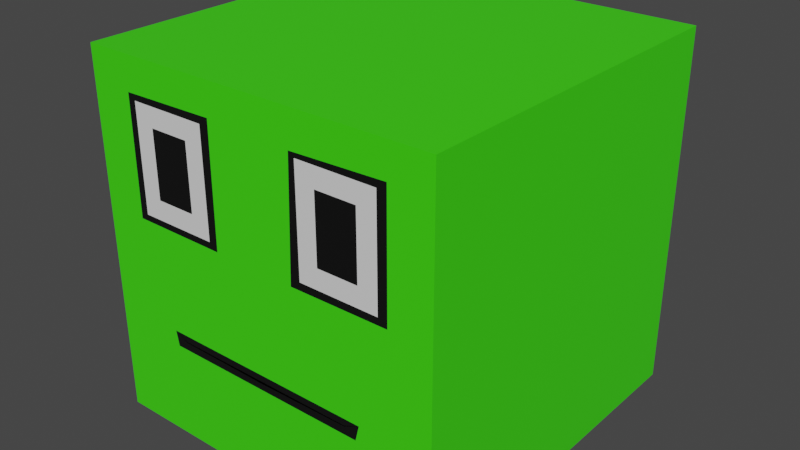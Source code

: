 # Source: 20201212_shapekey_sample.blend  (saved by Blender 2.92.15; exported with 4.5.12 LTS)
import bpy
from mathutils import Matrix  # noqa: F401  (used for matrix-valued properties, if any)

bpy.ops.wm.read_factory_settings(use_empty=True)
scene = bpy.context.scene
scene.name = 'Scene'

# ---- collections
col_collection = bpy.data.collections.new('Collection'); scene.collection.children.link(col_collection)

# ---- materials (node trees are filled in below, after node groups)
mat_material = bpy.data.materials.new('Material')
mat_material.alpha_threshold = 0.0
mat_material.use_transparent_shadow = False
mat_material.line_color = (0.0, 0.0, 0.0, 1.0)
mat_material_001 = bpy.data.materials.new('Material.001')
mat_material_001.use_transparent_shadow = False
mat_material_002 = bpy.data.materials.new('Material.002')
mat_material_002.use_transparent_shadow = False
mat_material_003 = bpy.data.materials.new('Material.003')
mat_material_003.use_transparent_shadow = False

# ---- material node trees
mat_material.use_nodes = True; mat_material.node_tree.nodes.clear()
_N = mat_material.node_tree.nodes; _L = mat_material.node_tree.links
n0 = _N.new('ShaderNodeOutputMaterial'); n0.name = 'Material Output'; n0.location = (300, 300)
n1 = _N.new('ShaderNodeBsdfPrincipled'); n1.name = 'Principled BSDF'; n1.location = (10, 300)
n1.distribution = 'GGX'
n1.subsurface_method = 'BURLEY'
n1.inputs[0].default_value = (0.05079, 0.8, 0.005038, 1.0)
n1.inputs[2].default_value = 0.4
n1.inputs[3].default_value = 1.45
n1.inputs[27].default_value = (0.0, 0.0, 0.0, 1.0)
n1.inputs[28].default_value = 1.0
_L.new(n1.outputs[0], n0.inputs[0])
n0.is_active_output = True
mat_material_001.use_nodes = True; mat_material_001.node_tree.nodes.clear()
_N = mat_material_001.node_tree.nodes; _L = mat_material_001.node_tree.links
n0 = _N.new('ShaderNodeBsdfPrincipled'); n0.name = 'Principled BSDF'; n0.location = (10, 300)
n0.distribution = 'GGX'
n0.subsurface_method = 'BURLEY'
n0.inputs[3].default_value = 1.45
n0.inputs[27].default_value = (0.0, 0.0, 0.0, 1.0)
n0.inputs[28].default_value = 1.0
n1 = _N.new('ShaderNodeOutputMaterial'); n1.name = 'Material Output'; n1.location = (300, 300)
_L.new(n0.outputs[0], n1.inputs[0])
n1.is_active_output = True
mat_material_002.use_nodes = True; mat_material_002.node_tree.nodes.clear()
_N = mat_material_002.node_tree.nodes; _L = mat_material_002.node_tree.links
n0 = _N.new('ShaderNodeBsdfPrincipled'); n0.name = 'Principled BSDF'; n0.location = (10, 300)
n0.distribution = 'GGX'
n0.subsurface_method = 'BURLEY'
n0.inputs[0].default_value = (0.002579, 0.002579, 0.002579, 1.0)
n0.inputs[3].default_value = 1.45
n0.inputs[27].default_value = (0.0, 0.0, 0.0, 1.0)
n0.inputs[28].default_value = 1.0
n1 = _N.new('ShaderNodeOutputMaterial'); n1.name = 'Material Output'; n1.location = (300, 300)
_L.new(n0.outputs[0], n1.inputs[0])
n1.is_active_output = True
mat_material_003.use_nodes = True; mat_material_003.node_tree.nodes.clear()
_N = mat_material_003.node_tree.nodes; _L = mat_material_003.node_tree.links
n0 = _N.new('ShaderNodeBsdfPrincipled'); n0.name = 'Principled BSDF'; n0.location = (10, 300)
n0.distribution = 'GGX'
n0.subsurface_method = 'BURLEY'
n0.inputs[0].default_value = (0.8, 0.004627, 0.01467, 1.0)
n0.inputs[3].default_value = 1.45
n0.inputs[27].default_value = (0.0, 0.0, 0.0, 1.0)
n0.inputs[28].default_value = 1.0
n1 = _N.new('ShaderNodeOutputMaterial'); n1.name = 'Material Output'; n1.location = (300, 300)
_L.new(n0.outputs[0], n1.inputs[0])
n1.is_active_output = True

# ---- world
world_world = bpy.data.worlds.new('World'); scene.world = world_world
world_world.use_nodes = True; world_world.node_tree.nodes.clear()
_N = world_world.node_tree.nodes; _L = world_world.node_tree.links
n0 = _N.new('ShaderNodeOutputWorld'); n0.name = 'World Output'; n0.location = (300, 300)
n1 = _N.new('ShaderNodeBackground'); n1.name = 'Background'; n1.location = (10, 300)
n1.inputs[0].default_value = (0.05088, 0.05088, 0.05088, 1.0)
_L.new(n1.outputs[0], n0.inputs[0])
n0.is_active_output = True
world_world.color = (0.05088, 0.05088, 0.05088)
world_world.use_sun_shadow = False
world_world.sun_shadow_jitter_overblur = 0.0

# ---- meshes
me_cube = bpy.data.meshes.new('Cube')
me_cube.from_pydata([(1.0, 1.0, 1.0), (1.0, 1.0, -1.0), (0.6112, -1.0, 0.6797), (0.5154, -1.0, -0.4193), (1.0, 1.0, 0.0), (0.5154, -1.0, -0.4231), (0.6112, -1.0, 0.3203), (1.0, -1.0, -1.0), (0.0, -1.0, -0.4309), (1.0, -1.0, 1.0), (1.0, -1.0, 0.0), (0.3888, -1.0, 0.6797), (0.3888, -1.0, 0.3203), (0.2826, -1.0, 0.7859), (0.2826, -1.0, 0.2141), (0.7174, -1.0, 0.7859), (0.7174, -1.0, 0.2141), (-1.0, 1.0, 1.0), (-1.0, 1.0, -1.0), (-0.6112, -1.0, 0.6797), (-0.5154, -1.0, -0.4193), (0.0, 1.0, -1.0), (0.0, -1.0, 1.0), (0.0, -1.0, -1.0), (0.0, 1.0, 1.0), (-1.0, 1.0, 0.0), (-0.5154, -1.0, -0.4231), (0.0, -1.0, 0.0), (0.0, 1.0, 0.0), (-0.6112, -1.0, 0.3203), (-1.0, -1.0, -1.0), (0.0, -1.0, -0.3827), (1.0, 0.0, 1.0), (0.6031, -1.0, -0.3814), (0.0, -1.0, -0.4193), (-1.0, -1.0, 1.0), (-1.0, -1.0, 0.0), (-0.3888, -1.0, 0.6797), (-0.3888, -1.0, 0.3203), (-0.2826, -1.0, 0.7859), (-0.2826, -1.0, 0.2141), (-0.7174, -1.0, 0.7859), (-0.7174, -1.0, 0.2141), (1.0, 0.0, -1.0), (0.0, 0.0, 1.0), (0.0, 0.0, -1.0), (1.0, 0.0, 0.0), (-1.0, 0.0, 1.0), (-1.0, 0.0, -1.0), (-1.0, 0.0, 0.0), (-0.5824, -1.0, -0.467), (0.0, -1.0, -0.467), (-0.5975, -1.0, -0.384), (0.5825, -1.0, -0.467), (-0.7627, -1.0, 0.1798), (-0.7593, -1.0, 0.8176), (-0.2294, -1.0, 0.8262), (-0.2347, -1.0, 0.1778), (0.7677, -1.0, 0.176), (0.7691, -1.0, 0.825), (0.2508, -1.0, 0.81), (0.2279, -1.0, 0.1726)], [], [(45, 43, 7, 23), (46, 32, 9, 10), (28, 24, 0, 4), (32, 44, 22, 9), (6, 2, 11, 12), (3, 5, 8, 34), (21, 28, 4, 1), (43, 46, 10, 7), (5, 3, 53, 33), (3, 34, 51, 53), (8, 5, 33, 31), (50, 52, 36, 30), (52, 31, 27, 36), (13, 15, 59, 60), (15, 16, 58, 59), (14, 13, 60, 61), (16, 14, 61, 58), (12, 11, 13, 14), (11, 2, 15, 13), (2, 6, 16, 15), (6, 12, 14, 16), (45, 23, 30, 48), (49, 36, 35, 47), (28, 25, 17, 24), (47, 35, 22, 44), (29, 38, 37, 19), (20, 34, 8, 26), (21, 18, 25, 28), (48, 30, 36, 49), (26, 52, 50, 20), (20, 50, 51, 34), (18, 48, 49, 25), (8, 31, 52, 26), (33, 53, 7, 10), (39, 56, 55, 41), (41, 55, 54, 42), (40, 57, 56, 39), (42, 54, 57, 40), (38, 40, 39, 37), (37, 39, 41, 19), (19, 41, 42, 29), (29, 42, 40, 38), (17, 47, 44, 24), (25, 49, 47, 17), (21, 45, 48, 18), (1, 4, 46, 43), (0, 24, 44, 32), (4, 0, 32, 46), (21, 1, 43, 45), (53, 51, 23, 7), (51, 50, 30, 23), (31, 33, 10, 27), (57, 54, 36, 27), (55, 56, 22, 35), (54, 55, 35, 36), (56, 57, 27, 22), (61, 60, 22, 27), (58, 61, 27, 10), (60, 59, 9, 22), (59, 58, 10, 9)])
me_cube.polygons.foreach_set('material_index', [0, 0, 0, 0, 2, 3, 0, 0, 2, 2, 2, 0, 0, 2, 2, 2, 2, 1, 1, 1, 1, 0, 0, 0, 0, 2, 3, 0, 0, 2, 2, 0, 2, 0, 2, 2, 2, 2, 1, 1, 1, 1, 0, 0, 0, 0, 0, 0, 0, 0, 0, 0, 0, 0, 0, 0, 0, 0, 0, 0])
_uv = me_cube.uv_layers.new(name='UVMap')
_uv.uv.foreach_set('vector', [0.3711, 0.3814, 0.3701, 0.2577, 0.4936, 0.2561, 0.4959, 0.3808, 0.6169, 0.1284, 0.7436, 0.1267, 0.7454, 0.2535, 0.618, 0.2543, 0.1241, 0.3826, 0.0007428, 0.3833, 8.712e-05, 0.2599, 0.1234, 0.2593, 0.8727, 0.2533, 0.8727, 0.3805, 0.7459, 0.3805, 0.7454, 0.2535, 0.6594, 0.3035, 0.705, 0.3032, 0.7051, 0.3314, 0.6597, 0.3317, 0.5375, 0.3157, 0.5896, 0.3151, 0.5855, 0.3792, 0.5395, 0.3806, 0.2475, 0.382, 0.1241, 0.3826, 0.1234, 0.2593, 0.2468, 0.2586, 0.4912, 0.1305, 0.6169, 0.1284, 0.618, 0.2543, 0.4936, 0.2561, 0.5896, 0.3151, 0.5375, 0.3157, 0.5314, 0.3074, 0.5947, 0.3041, 0.5375, 0.3157, 0.5395, 0.3806, 0.5335, 0.3807, 0.5314, 0.3074, 0.5855, 0.3792, 0.5896, 0.3151, 0.5947, 0.3041, 0.5925, 0.3796, 0.5322, 0.4537, 0.5949, 0.456, 0.6187, 0.5065, 0.4947, 0.5052, 0.5949, 0.456, 0.5946, 0.3806, 0.6199, 0.3809, 0.6187, 0.5065, 0.7186, 0.3448, 0.7184, 0.2896, 0.7233, 0.283, 0.7217, 0.3488, 0.7184, 0.2896, 0.6458, 0.2901, 0.6408, 0.2838, 0.7233, 0.283, 0.6464, 0.3452, 0.7186, 0.3448, 0.7217, 0.3488, 0.6412, 0.3521, 0.6458, 0.2901, 0.6464, 0.3452, 0.6412, 0.3521, 0.6408, 0.2838, 0.6597, 0.3317, 0.7051, 0.3314, 0.7186, 0.3448, 0.6464, 0.3452, 0.7051, 0.3314, 0.705, 0.3032, 0.7184, 0.2896, 0.7186, 0.3448, 0.705, 0.3032, 0.6594, 0.3035, 0.6458, 0.2901, 0.7184, 0.2896, 0.6594, 0.3035, 0.6597, 0.3317, 0.6464, 0.3452, 0.6458, 0.2901, 0.3711, 0.3814, 0.4959, 0.3808, 0.4947, 0.5052, 0.3714, 0.5049, 0.6178, 0.6319, 0.6187, 0.5065, 0.7453, 0.5074, 0.7437, 0.6334, 0.1241, 0.3826, 0.1247, 0.506, 0.001377, 0.5066, 0.0007428, 0.3833, 0.8725, 0.5077, 0.7453, 0.5074, 0.7459, 0.3805, 0.8727, 0.3805, 0.6596, 0.4577, 0.6597, 0.4297, 0.7051, 0.4298, 0.705, 0.4579, 0.5382, 0.4454, 0.5395, 0.3806, 0.5882, 0.3806, 0.5901, 0.4457, 0.2475, 0.382, 0.248, 0.5053, 0.1247, 0.506, 0.1241, 0.3826, 0.4928, 0.6301, 0.4947, 0.5052, 0.6187, 0.5065, 0.6178, 0.6319, 0.5901, 0.4457, 0.5949, 0.456, 0.5322, 0.4537, 0.5382, 0.4454, 0.5382, 0.4454, 0.5322, 0.4537, 0.5335, 0.3807, 0.5395, 0.3806, 0.4908, 0.7554, 0.4928, 0.6301, 0.6178, 0.6319, 0.6161, 0.7574, 0.5882, 0.3806, 0.5946, 0.3806, 0.5949, 0.456, 0.5901, 0.4457, 0.5947, 0.3041, 0.5314, 0.3074, 0.4936, 0.2561, 0.618, 0.2543, 0.7186, 0.4164, 0.7237, 0.4096, 0.7224, 0.4768, 0.7184, 0.4714, 0.7184, 0.4714, 0.7224, 0.4768, 0.6417, 0.4767, 0.6461, 0.471, 0.6464, 0.4163, 0.6419, 0.4103, 0.7237, 0.4096, 0.7186, 0.4164, 0.6461, 0.471, 0.6417, 0.4767, 0.6419, 0.4103, 0.6464, 0.4163, 0.6597, 0.4297, 0.6464, 0.4163, 0.7186, 0.4164, 0.7051, 0.4298, 0.7051, 0.4298, 0.7186, 0.4164, 0.7184, 0.4714, 0.705, 0.4579, 0.705, 0.4579, 0.7184, 0.4714, 0.6461, 0.471, 0.6596, 0.4577, 0.6596, 0.4577, 0.6461, 0.471, 0.6464, 0.4163, 0.6597, 0.4297, 0.9998, 0.5078, 0.8725, 0.5077, 0.8727, 0.3805, 0.9999, 0.3806, 0.6161, 0.7574, 0.6178, 0.6319, 0.7437, 0.6334, 0.742, 0.7591, 0.2475, 0.382, 0.3711, 0.3814, 0.3714, 0.5049, 0.248, 0.5053, 0.4889, 0.004431, 0.6149, 0.002121, 0.6169, 0.1284, 0.4912, 0.1305, 0.9999, 0.2533, 0.9999, 0.3806, 0.8727, 0.3805, 0.8727, 0.2533, 0.6149, 0.002121, 0.7416, 8.712e-05, 0.7436, 0.1267, 0.6169, 0.1284, 0.2475, 0.382, 0.2468, 0.2586, 0.3701, 0.2577, 0.3711, 0.3814, 0.5314, 0.3074, 0.5335, 0.3807, 0.4959, 0.3808, 0.4936, 0.2561, 0.5335, 0.3807, 0.5322, 0.4537, 0.4947, 0.5052, 0.4959, 0.3808, 0.5925, 0.3796, 0.5947, 0.3041, 0.618, 0.2543, 0.6199, 0.3809, 0.6419, 0.4103, 0.6417, 0.4767, 0.6187, 0.5065, 0.6199, 0.3809, 0.7224, 0.4768, 0.7237, 0.4096, 0.7459, 0.3805, 0.7453, 0.5074, 0.6417, 0.4767, 0.7224, 0.4768, 0.7453, 0.5074, 0.6187, 0.5065, 0.7237, 0.4096, 0.6419, 0.4103, 0.6199, 0.3809, 0.7459, 0.3805, 0.6412, 0.3521, 0.7217, 0.3488, 0.7459, 0.3805, 0.6199, 0.3809, 0.6408, 0.2838, 0.6412, 0.3521, 0.6199, 0.3809, 0.618, 0.2543, 0.7217, 0.3488, 0.7233, 0.283, 0.7454, 0.2535, 0.7459, 0.3805, 0.7233, 0.283, 0.6408, 0.2838, 0.618, 0.2543, 0.7454, 0.2535])
me_cube.materials.append(mat_material)
me_cube.materials.append(mat_material_001)
me_cube.materials.append(mat_material_002)
me_cube.materials.append(mat_material_003)
me_cube.use_remesh_preserve_volume = False
me_cube.use_remesh_preserve_attributes = False
me_cube.use_mirror_vertex_groups = False
me_cube.update()

# ---- objects
ob_cube = bpy.data.objects.new('Cube', me_cube)

# ---- transforms, parenting, visibility, modifiers, constraints
ob_cube.location = (0.0, 0.0, 0.0)
ob_cube.lock_rotations_4d = False
ob_cube.empty_display_type = 'ARROWS'
ob_cube.lineart.crease_threshold = 0.0

# ---- collection membership
col_collection.objects.link(ob_cube)

# ---- scene / render settings (as saved in the file)
scene.frame_start = 1; scene.frame_end = 24; scene.frame_set(22)
scene.render.engine = 'BLENDER_EEVEE_NEXT'
scene.cycles.use_denoising = False
scene.cycles.samples = 128
scene.cycles.sampling_pattern = 'TABULATED_SOBOL'
scene.cycles.use_adaptive_sampling = False
scene.cycles.use_light_tree = False
scene.view_settings.view_transform = 'Filmic'
bpy.context.view_layer.update()

# ---- added for rendering (the .blend has no active camera and no usable light): camera, sun
cam_auto = bpy.data.cameras.new('AutoCamera')
cam_auto.lens = 50.0
cam_auto.sensor_width = 36.0
cam_auto.clip_end = 1000.0
ob_auto_camera = bpy.data.objects.new('AutoCamera', cam_auto)
scene.collection.objects.link(ob_auto_camera)
ob_auto_camera.location = (3.20507, -3.84609, 2.56406)
ob_auto_camera.rotation_euler = (1.09748, -7.21219e-08, 0.694738)
scene.camera = ob_auto_camera
light_auto_sun = bpy.data.lights.new('AutoSun', 'SUN')
light_auto_sun.energy = 3.0
light_auto_sun.angle = 0.0523599
ob_auto_sun = bpy.data.objects.new('AutoSun', light_auto_sun)
scene.collection.objects.link(ob_auto_sun)
ob_auto_sun.rotation_euler = (0.872665, 0.174533, 0.523599)
bpy.context.view_layer.update()

